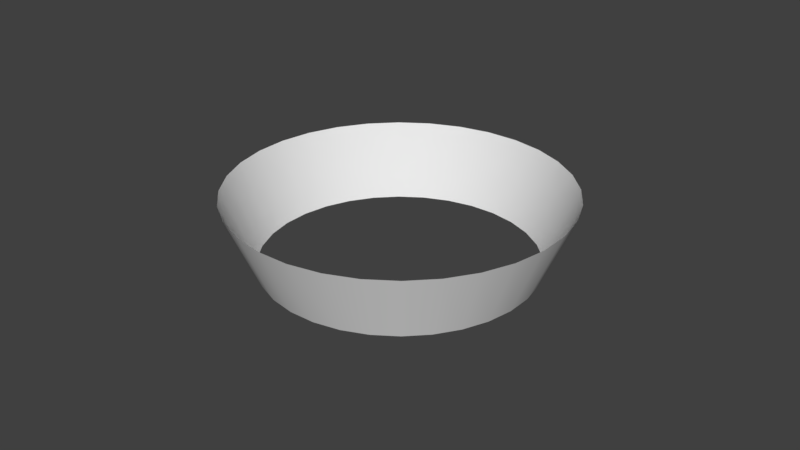 # Source: zombinc.blend  (saved by Blender 2.79.0; exported with 4.5.12 LTS)
import bpy
from mathutils import Matrix  # noqa: F401  (used for matrix-valued properties, if any)

bpy.ops.wm.read_factory_settings(use_empty=True)
scene = bpy.context.scene
scene.name = 'Scene'

# ---- collections
col_collection_1 = bpy.data.collections.new('Collection 1'); scene.collection.children.link(col_collection_1)

# ---- world
world_world = bpy.data.worlds.new('World'); scene.world = world_world
world_world.color = (0.05088, 0.05088, 0.05088)
world_world.use_sun_shadow = False
world_world.sun_shadow_jitter_overblur = 0.0
world_world.cycles.sampling_method = 'MANUAL'

# ---- meshes
me_cylinder = bpy.data.meshes.new('Cylinder')
me_cylinder.from_pydata([(2.214e-08, 0.8136, -1.0), (0.0, 1.0, 1.0), (0.1587, 0.798, -1.0), (0.1951, 0.9808, 1.0), (0.3113, 0.7517, -1.0), (0.3827, 0.9239, 1.0), (0.452, 0.6765, -1.0), (0.5556, 0.8315, 1.0), (0.5753, 0.5753, -1.0), (0.7071, 0.7071, 1.0), (0.6765, 0.452, -1.0), (0.8315, 0.5556, 1.0), (0.7517, 0.3113, -1.0), (0.9239, 0.3827, 1.0), (0.798, 0.1587, -1.0), (0.9808, 0.1951, 1.0), (0.8136, 1.145e-07, -1.0), (1.0, 7.55e-08, 1.0), (0.798, -0.1587, -1.0), (0.9808, -0.1951, 1.0), (0.7517, -0.3113, -1.0), (0.9239, -0.3827, 1.0), (0.6765, -0.452, -1.0), (0.8315, -0.5556, 1.0), (0.5753, -0.5753, -1.0), (0.7071, -0.7071, 1.0), (0.452, -0.6765, -1.0), (0.5556, -0.8315, 1.0), (0.3113, -0.7517, -1.0), (0.3827, -0.9239, 1.0), (0.1587, -0.798, -1.0), (0.1951, -0.9808, 1.0), (-2.43e-07, -0.8136, -1.0), (-3.258e-07, -1.0, 1.0), (-0.1587, -0.798, -1.0), (-0.1951, -0.9808, 1.0), (-0.3113, -0.7517, -1.0), (-0.3827, -0.9239, 1.0), (-0.452, -0.6765, -1.0), (-0.5556, -0.8315, 1.0), (-0.5753, -0.5753, -1.0), (-0.7071, -0.7071, 1.0), (-0.6765, -0.452, -1.0), (-0.8315, -0.5556, 1.0), (-0.7517, -0.3113, -1.0), (-0.9239, -0.3827, 1.0), (-0.798, -0.1587, -1.0), (-0.9808, -0.1951, 1.0), (-0.8136, 8.387e-07, -1.0), (-1.0, 9.656e-07, 1.0), (-0.798, 0.1587, -1.0), (-0.9808, 0.1951, 1.0), (-0.7517, 0.3113, -1.0), (-0.9239, 0.3827, 1.0), (-0.6765, 0.452, -1.0), (-0.8315, 0.5556, 1.0), (-0.5753, 0.5753, -1.0), (-0.7071, 0.7071, 1.0), (-0.452, 0.6765, -1.0), (-0.5556, 0.8315, 1.0), (-0.3113, 0.7517, -1.0), (-0.3827, 0.9239, 1.0), (-0.1587, 0.798, -1.0), (-0.1951, 0.9808, 1.0)], [], [(0, 1, 3, 2), (2, 3, 5, 4), (4, 5, 7, 6), (6, 7, 9, 8), (8, 9, 11, 10), (10, 11, 13, 12), (12, 13, 15, 14), (14, 15, 17, 16), (16, 17, 19, 18), (18, 19, 21, 20), (20, 21, 23, 22), (22, 23, 25, 24), (24, 25, 27, 26), (26, 27, 29, 28), (28, 29, 31, 30), (30, 31, 33, 32), (32, 33, 35, 34), (34, 35, 37, 36), (36, 37, 39, 38), (38, 39, 41, 40), (40, 41, 43, 42), (42, 43, 45, 44), (44, 45, 47, 46), (46, 47, 49, 48), (48, 49, 51, 50), (50, 51, 53, 52), (52, 53, 55, 54), (54, 55, 57, 56), (56, 57, 59, 58), (58, 59, 61, 60), (60, 61, 63, 62), (62, 63, 1, 0)])
me_cylinder.polygons.foreach_set('use_smooth', [True] * 32)
_uv = me_cylinder.uv_layers.new(name='UVMap')
_uv.uv.foreach_set('vector', [0.1876, 0.3549, 0.1876, 0.6737, 0.1563, 0.6737, 0.1563, 0.3549, 0.1563, 0.3549, 0.1563, 0.6737, 0.1251, 0.6737, 0.1251, 0.3549, 0.1251, 0.3549, 0.1251, 0.6737, 0.09385, 0.6737, 0.09385, 0.3549, 0.09385, 0.3549, 0.09385, 0.6737, 0.06261, 0.6737, 0.06261, 0.3549, 0.06261, 0.3549, 0.06261, 0.6737, 0.03136, 0.6737, 0.03136, 0.3549, 0.03136, 0.3549, 0.03136, 0.6737, 0.000113, 0.6737, 0.000113, 0.3549, 1.0, 0.355, 1.0, 0.6737, 0.9688, 0.6737, 0.9688, 0.355, 0.9688, 0.355, 0.9688, 0.6737, 0.9375, 0.6737, 0.9375, 0.355, 0.9375, 0.355, 0.9375, 0.6737, 0.9063, 0.6737, 0.9063, 0.355, 0.9063, 0.355, 0.9063, 0.6737, 0.875, 0.6737, 0.875, 0.355, 0.875, 0.355, 0.875, 0.6737, 0.8438, 0.6737, 0.8438, 0.355, 0.8438, 0.355, 0.8438, 0.6737, 0.8125, 0.6737, 0.8125, 0.355, 0.8125, 0.355, 0.8125, 0.6737, 0.7813, 0.6737, 0.7813, 0.355, 0.7813, 0.355, 0.7813, 0.6737, 0.75, 0.6737, 0.75, 0.355, 0.75, 0.355, 0.75, 0.6737, 0.7188, 0.6737, 0.7188, 0.355, 0.7188, 0.355, 0.7188, 0.6737, 0.6875, 0.6737, 0.6875, 0.355, 0.6875, 0.355, 0.6875, 0.6737, 0.6563, 0.6737, 0.6563, 0.355, 0.6563, 0.355, 0.6563, 0.6737, 0.625, 0.6737, 0.625, 0.355, 0.625, 0.355, 0.625, 0.6737, 0.5938, 0.6737, 0.5938, 0.355, 0.5938, 0.355, 0.5938, 0.6737, 0.5625, 0.6737, 0.5625, 0.355, 0.5625, 0.355, 0.5625, 0.6737, 0.5313, 0.6737, 0.5313, 0.355, 0.5313, 0.355, 0.5313, 0.6737, 0.5001, 0.6737, 0.5001, 0.355, 0.5001, 0.355, 0.5001, 0.6737, 0.4688, 0.6737, 0.4688, 0.355, 0.4688, 0.355, 0.4688, 0.6737, 0.4376, 0.6737, 0.4376, 0.3549, 0.4376, 0.3549, 0.4376, 0.6737, 0.4063, 0.6737, 0.4063, 0.3549, 0.4063, 0.3549, 0.4063, 0.6737, 0.3751, 0.6737, 0.3751, 0.3549, 0.3751, 0.3549, 0.3751, 0.6737, 0.3438, 0.6737, 0.3438, 0.3549, 0.3438, 0.3549, 0.3438, 0.6737, 0.3126, 0.6737, 0.3126, 0.3549, 0.3126, 0.3549, 0.3126, 0.6737, 0.2813, 0.6737, 0.2813, 0.3549, 0.2813, 0.3549, 0.2813, 0.6737, 0.2501, 0.6737, 0.2501, 0.3549, 0.2501, 0.3549, 0.2501, 0.6737, 0.2188, 0.6737, 0.2188, 0.3549, 0.2188, 0.3549, 0.2188, 0.6737, 0.1876, 0.6737, 0.1876, 0.3549])
me_cylinder.materials.append(None)
me_cylinder.use_remesh_preserve_volume = False
me_cylinder.use_remesh_preserve_attributes = False
me_cylinder.use_mirror_vertex_groups = False
me_cylinder.update()

# ---- objects
ob_cylinder = bpy.data.objects.new('Cylinder', me_cylinder)

# ---- transforms, parenting, visibility, modifiers, constraints
ob_cylinder.location = (11.95, 13.13, 193.4)
ob_cylinder.rotation_euler = (0.0, -0.0, 2.666)
ob_cylinder.scale = (33.21, 33.21, 7.138)
ob_cylinder.lineart.crease_threshold = 0.0

# ---- collection membership
col_collection_1.objects.link(ob_cylinder)

# ---- scene / render settings (as saved in the file)
scene.frame_start = 0; scene.frame_end = 80; scene.frame_set(27)
scene.render.engine = 'BLENDER_EEVEE_NEXT'
scene.render.resolution_percentage = 50
scene.render.dither_intensity = 0.0
scene.cycles.use_denoising = False
scene.cycles.samples = 128
scene.cycles.sampling_pattern = 'TABULATED_SOBOL'
scene.cycles.use_adaptive_sampling = False
scene.cycles.use_light_tree = False
scene.cycles.blur_glossy = 0.0
scene.cycles.sample_clamp_indirect = 0.0
scene.view_settings.view_transform = 'Standard'
bpy.context.view_layer.update()

# ---- added for rendering (the .blend has no active camera and no usable light): camera, sun
cam_auto = bpy.data.cameras.new('AutoCamera')
cam_auto.lens = 50.0
cam_auto.sensor_width = 36.0
cam_auto.clip_end = 2067.1
ob_auto_camera = bpy.data.objects.new('AutoCamera', cam_auto)
scene.collection.objects.link(ob_auto_camera)
ob_auto_camera.location = (129.734, -128.207, 287.596)
ob_auto_camera.rotation_euler = (1.09748, -7.21219e-08, 0.694738)
scene.camera = ob_auto_camera
light_auto_sun = bpy.data.lights.new('AutoSun', 'SUN')
light_auto_sun.energy = 3.0
light_auto_sun.angle = 0.0523599
ob_auto_sun = bpy.data.objects.new('AutoSun', light_auto_sun)
scene.collection.objects.link(ob_auto_sun)
ob_auto_sun.rotation_euler = (0.872665, 0.174533, 0.523599)
bpy.context.view_layer.update()
